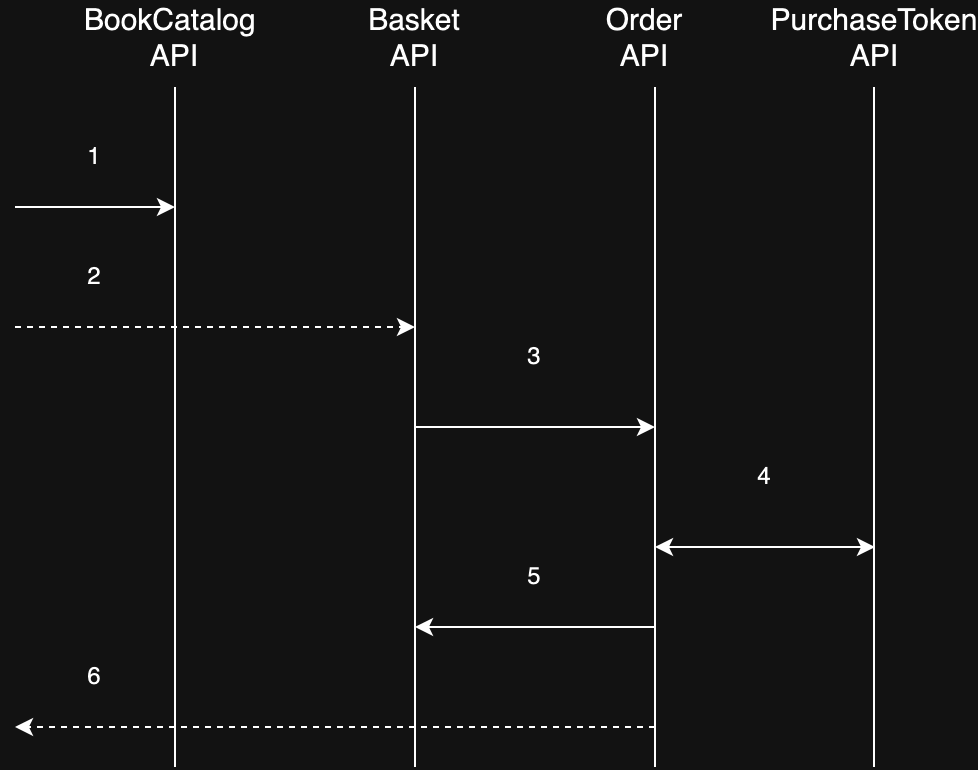

The diagram above was exported from draw.io. Its source (the exported page's mxGraphModel, read from the mxfile embedded in the PNG):
<mxGraphModel dx="1194" dy="677" grid="1" gridSize="10" guides="1" tooltips="1" connect="1" arrows="1" fold="1" page="1" pageScale="1" pageWidth="850" pageHeight="1100" math="0" shadow="0">
  <root>
    <mxCell id="0" />
    <mxCell id="1" parent="0" />
    <mxCell id="2" value="" style="endArrow=none;html=1;rounded=0;" edge="1" parent="1">
      <mxGeometry width="50" height="50" relative="1" as="geometry">
        <mxPoint x="160" y="860" as="sourcePoint" />
        <mxPoint x="160" y="520" as="targetPoint" />
      </mxGeometry>
    </mxCell>
    <mxCell id="3" value="" style="endArrow=none;html=1;rounded=0;" edge="1" parent="1">
      <mxGeometry width="50" height="50" relative="1" as="geometry">
        <mxPoint x="280" y="860" as="sourcePoint" />
        <mxPoint x="280" y="520" as="targetPoint" />
      </mxGeometry>
    </mxCell>
    <mxCell id="4" value="" style="endArrow=none;html=1;rounded=0;" edge="1" parent="1">
      <mxGeometry width="50" height="50" relative="1" as="geometry">
        <mxPoint x="400" y="860" as="sourcePoint" />
        <mxPoint x="400" y="520" as="targetPoint" />
      </mxGeometry>
    </mxCell>
    <mxCell id="5" value="" style="endArrow=none;html=1;rounded=0;" edge="1" parent="1">
      <mxGeometry width="50" height="50" relative="1" as="geometry">
        <mxPoint x="509.5" y="860" as="sourcePoint" />
        <mxPoint x="509.5" y="520" as="targetPoint" />
      </mxGeometry>
    </mxCell>
    <mxCell id="6" value="BookCatalog&amp;nbsp;&lt;br style=&quot;font-size: 15px;&quot;&gt;API" style="text;html=1;strokeColor=none;fillColor=none;align=center;verticalAlign=middle;whiteSpace=wrap;rounded=0;fontSize=15;" vertex="1" parent="1">
      <mxGeometry x="130" y="480" width="60" height="30" as="geometry" />
    </mxCell>
    <mxCell id="7" value="Basket&lt;br style=&quot;font-size: 15px;&quot;&gt;API" style="text;html=1;strokeColor=none;fillColor=none;align=center;verticalAlign=middle;whiteSpace=wrap;rounded=0;fontSize=15;" vertex="1" parent="1">
      <mxGeometry x="250" y="480" width="60" height="30" as="geometry" />
    </mxCell>
    <mxCell id="8" value="Order&lt;br style=&quot;font-size: 15px;&quot;&gt;API" style="text;html=1;strokeColor=none;fillColor=none;align=center;verticalAlign=middle;whiteSpace=wrap;rounded=0;fontSize=15;" vertex="1" parent="1">
      <mxGeometry x="365" y="480" width="60" height="30" as="geometry" />
    </mxCell>
    <mxCell id="9" value="PurchaseToken&lt;br style=&quot;font-size: 15px;&quot;&gt;API" style="text;html=1;strokeColor=none;fillColor=none;align=center;verticalAlign=middle;whiteSpace=wrap;rounded=0;fontSize=15;" vertex="1" parent="1">
      <mxGeometry x="480" y="480" width="60" height="30" as="geometry" />
    </mxCell>
    <mxCell id="10" value="" style="endArrow=classic;html=1;rounded=0;" edge="1" parent="1">
      <mxGeometry width="50" height="50" relative="1" as="geometry">
        <mxPoint x="80" y="580" as="sourcePoint" />
        <mxPoint x="160" y="580" as="targetPoint" />
      </mxGeometry>
    </mxCell>
    <mxCell id="11" value="1" style="text;html=1;strokeColor=none;fillColor=none;align=center;verticalAlign=middle;whiteSpace=wrap;rounded=0;" vertex="1" parent="1">
      <mxGeometry x="90" y="540" width="60" height="30" as="geometry" />
    </mxCell>
    <mxCell id="12" value="" style="endArrow=classic;html=1;rounded=0;dashed=1;" edge="1" parent="1">
      <mxGeometry width="50" height="50" relative="1" as="geometry">
        <mxPoint x="80" y="640" as="sourcePoint" />
        <mxPoint x="280" y="640" as="targetPoint" />
      </mxGeometry>
    </mxCell>
    <mxCell id="13" value="2" style="text;html=1;strokeColor=none;fillColor=none;align=center;verticalAlign=middle;whiteSpace=wrap;rounded=0;" vertex="1" parent="1">
      <mxGeometry x="90" y="600" width="60" height="30" as="geometry" />
    </mxCell>
    <mxCell id="14" value="" style="endArrow=classic;html=1;rounded=0;" edge="1" parent="1">
      <mxGeometry width="50" height="50" relative="1" as="geometry">
        <mxPoint x="280" y="690" as="sourcePoint" />
        <mxPoint x="400" y="690" as="targetPoint" />
      </mxGeometry>
    </mxCell>
    <mxCell id="15" value="3" style="text;html=1;strokeColor=none;fillColor=none;align=center;verticalAlign=middle;whiteSpace=wrap;rounded=0;" vertex="1" parent="1">
      <mxGeometry x="310" y="640" width="60" height="30" as="geometry" />
    </mxCell>
    <mxCell id="16" value="" style="endArrow=classic;startArrow=classic;html=1;rounded=0;" edge="1" parent="1">
      <mxGeometry width="50" height="50" relative="1" as="geometry">
        <mxPoint x="400" y="750" as="sourcePoint" />
        <mxPoint x="510" y="750" as="targetPoint" />
      </mxGeometry>
    </mxCell>
    <mxCell id="17" value="4" style="text;html=1;strokeColor=none;fillColor=none;align=center;verticalAlign=middle;whiteSpace=wrap;rounded=0;" vertex="1" parent="1">
      <mxGeometry x="425" y="700" width="60" height="30" as="geometry" />
    </mxCell>
    <mxCell id="18" value="" style="endArrow=classic;html=1;rounded=0;" edge="1" parent="1">
      <mxGeometry width="50" height="50" relative="1" as="geometry">
        <mxPoint x="400" y="790" as="sourcePoint" />
        <mxPoint x="280" y="790" as="targetPoint" />
      </mxGeometry>
    </mxCell>
    <mxCell id="19" value="5" style="text;html=1;strokeColor=none;fillColor=none;align=center;verticalAlign=middle;whiteSpace=wrap;rounded=0;" vertex="1" parent="1">
      <mxGeometry x="310" y="750" width="60" height="30" as="geometry" />
    </mxCell>
    <mxCell id="20" value="" style="endArrow=classic;html=1;rounded=0;dashed=1;" edge="1" parent="1">
      <mxGeometry width="50" height="50" relative="1" as="geometry">
        <mxPoint x="400" y="840" as="sourcePoint" />
        <mxPoint x="80" y="840" as="targetPoint" />
      </mxGeometry>
    </mxCell>
    <mxCell id="21" value="6" style="text;html=1;strokeColor=none;fillColor=none;align=center;verticalAlign=middle;whiteSpace=wrap;rounded=0;" vertex="1" parent="1">
      <mxGeometry x="90" y="800" width="60" height="30" as="geometry" />
    </mxCell>
  </root>
</mxGraphModel>